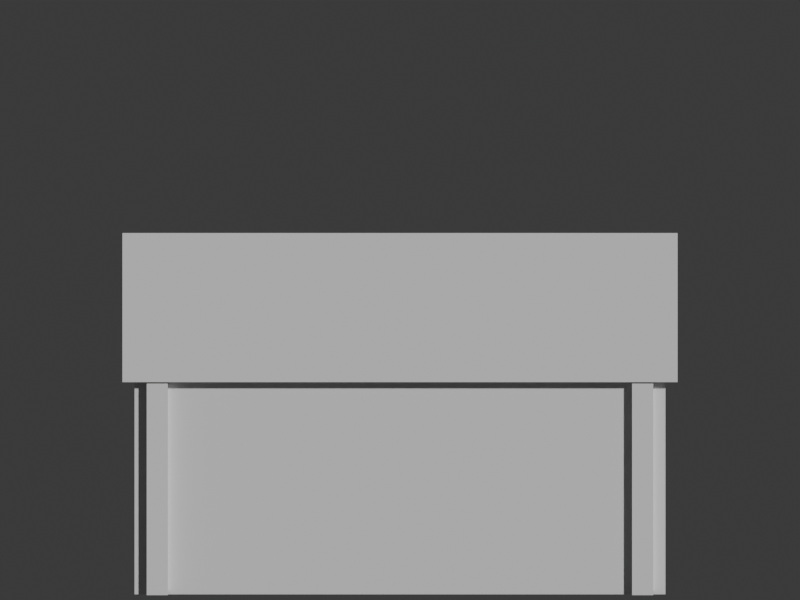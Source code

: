 # Source: woodwork_nagamochi.blend  (saved by Blender 5.2.45; exported with 4.5.12 LTS)
import bpy
from mathutils import Matrix  # noqa: F401  (used for matrix-valued properties, if any)

bpy.ops.wm.read_factory_settings(use_empty=True)
scene = bpy.context.scene
scene.name = 'Scene'

# ---- collections
col_collection = bpy.data.collections.new('Collection'); scene.collection.children.link(col_collection)

# ---- materials (node trees are filled in below, after node groups)
mat_wood = bpy.data.materials.new('wood')
mat_wood.diffuse_color = (0.49, 0.27, 0.13, 1.0)
mat_wood2 = bpy.data.materials.new('wood2')
mat_wood2.diffuse_color = (0.7, 0.45, 0.22, 1.0)
mat_iron = bpy.data.materials.new('iron')
mat_iron.diffuse_color = (0.22, 0.26, 0.28, 1.0)

# ---- material node trees
mat_wood.use_nodes = True; mat_wood.node_tree.nodes.clear()
_N = mat_wood.node_tree.nodes; _L = mat_wood.node_tree.links
n0 = _N.new('ShaderNodeBsdfPrincipled'); n0.name = 'Principled BSDF'; n0.location = (-200, 100)
n0.inputs[10].default_value = 0.005
n1 = _N.new('ShaderNodeOutputMaterial'); n1.name = 'Material Output'; n1.location = (200, 100)
_L.new(n0.outputs[0], n1.inputs[0])
n1.is_active_output = True
mat_wood2.use_nodes = True; mat_wood2.node_tree.nodes.clear()
_N = mat_wood2.node_tree.nodes; _L = mat_wood2.node_tree.links
n0 = _N.new('ShaderNodeBsdfPrincipled'); n0.name = 'Principled BSDF'; n0.location = (-200, 100)
n0.inputs[10].default_value = 0.005
n1 = _N.new('ShaderNodeOutputMaterial'); n1.name = 'Material Output'; n1.location = (200, 100)
_L.new(n0.outputs[0], n1.inputs[0])
n1.is_active_output = True
mat_iron.use_nodes = True; mat_iron.node_tree.nodes.clear()
_N = mat_iron.node_tree.nodes; _L = mat_iron.node_tree.links
n0 = _N.new('ShaderNodeBsdfPrincipled'); n0.name = 'Principled BSDF'; n0.location = (-200, 100)
n0.inputs[10].default_value = 0.005
n1 = _N.new('ShaderNodeOutputMaterial'); n1.name = 'Material Output'; n1.location = (200, 100)
_L.new(n0.outputs[0], n1.inputs[0])
n1.is_active_output = True

# ---- world
world_world = bpy.data.worlds.new('World'); scene.world = world_world
world_world.use_nodes = True; world_world.node_tree.nodes.clear()
_N = world_world.node_tree.nodes; _L = world_world.node_tree.links
n0 = _N.new('ShaderNodeOutputWorld'); n0.name = 'World Output'; n0.location = (200, 100)
n1 = _N.new('ShaderNodeBackground'); n1.name = 'Background'; n1.location = (-200, 100)
n1.inputs[0].default_value = (0.05088, 0.05088, 0.05088, 1.0)
_L.new(n1.outputs[0], n0.inputs[0])
n0.is_active_output = True
world_world.color = (0.05088, 0.05088, 0.05088)
world_world.sun_shadow_jitter_overblur = 0.0

# ---- cameras
cam_camera = bpy.data.cameras.new('Camera')
cam_camera.type = 'ORTHO'
cam_camera.ortho_scale = 2.45

# ---- meshes
me_cube = bpy.data.meshes.new('Cube')
me_cube.from_pydata([(-0.875, -0.385, -0.405), (-0.875, -0.385, 0.405), (-0.875, 0.385, -0.405), (-0.875, 0.385, 0.405), (0.875, -0.385, -0.405), (0.875, -0.385, 0.405), (0.875, 0.385, -0.405), (0.875, 0.385, 0.405)], [], [(0, 1, 3, 2), (2, 3, 7, 6), (6, 7, 5, 4), (4, 5, 1, 0), (2, 6, 4, 0), (7, 3, 1, 5)])
_uv = me_cube.uv_layers.new(name='UVMap')
_uv.uv.foreach_set('vector', [0.375, 0.0, 0.625, 0.0, 0.625, 0.25, 0.375, 0.25, 0.375, 0.25, 0.625, 0.25, 0.625, 0.5, 0.375, 0.5, 0.375, 0.5, 0.625, 0.5, 0.625, 0.75, 0.375, 0.75, 0.375, 0.75, 0.625, 0.75, 0.625, 1.0, 0.375, 1.0, 0.125, 0.5, 0.375, 0.5, 0.375, 0.75, 0.125, 0.75, 0.625, 0.5, 0.875, 0.5, 0.875, 0.75, 0.625, 0.75])
me_cube.materials.append(mat_wood)
me_cube.update()
me_cube_001 = bpy.data.meshes.new('Cube.001')
me_cube_001.from_pydata([(-0.915, -0.43, -0.055), (-0.915, -0.43, 0.055), (-0.915, 0.43, -0.055), (-0.915, 0.43, 0.055), (0.915, -0.43, -0.055), (0.915, -0.43, 0.055), (0.915, 0.43, -0.055), (0.915, 0.43, 0.055)], [], [(0, 1, 3, 2), (2, 3, 7, 6), (6, 7, 5, 4), (4, 5, 1, 0), (2, 6, 4, 0), (7, 3, 1, 5)])
_uv = me_cube_001.uv_layers.new(name='UVMap')
_uv.uv.foreach_set('vector', [0.375, 0.0, 0.625, 0.0, 0.625, 0.25, 0.375, 0.25, 0.375, 0.25, 0.625, 0.25, 0.625, 0.5, 0.375, 0.5, 0.375, 0.5, 0.625, 0.5, 0.625, 0.75, 0.375, 0.75, 0.375, 0.75, 0.625, 0.75, 0.625, 1.0, 0.375, 1.0, 0.125, 0.5, 0.375, 0.5, 0.375, 0.75, 0.125, 0.75, 0.625, 0.5, 0.875, 0.5, 0.875, 0.75, 0.625, 0.75])
me_cube_001.materials.append(mat_wood2)
me_cube_001.update()
me_torus = bpy.data.meshes.new('Torus')
me_torus.from_pydata([(0.173, 0.0, 0.0), (0.1571, 0.0, 0.02187), (0.1314, 0.0, 0.01352), (0.1314, 0.0, -0.01352), (0.1571, 0.0, -0.02187), (0.1498, 0.0865, 0.0), (0.1361, 0.07855, 0.02187), (0.1138, 0.0657, 0.01352), (0.1138, 0.0657, -0.01352), (0.1361, 0.07855, -0.02187), (0.0865, 0.1498, 0.0), (0.07855, 0.1361, 0.02187), (0.0657, 0.1138, 0.01352), (0.0657, 0.1138, -0.01352), (0.07855, 0.1361, -0.02187), (1.306e-08, 0.173, 0.0), (1.186e-08, 0.1571, 0.02187), (9.92e-09, 0.1314, 0.01352), (9.92e-09, 0.1314, -0.01352), (1.186e-08, 0.1571, -0.02187), (-0.0865, 0.1498, 0.0), (-0.07855, 0.1361, 0.02187), (-0.0657, 0.1138, 0.01352), (-0.0657, 0.1138, -0.01352), (-0.07855, 0.1361, -0.02187), (-0.1498, 0.0865, 0.0), (-0.1361, 0.07855, 0.02187), (-0.1138, 0.0657, 0.01352), (-0.1138, 0.0657, -0.01352), (-0.1361, 0.07855, -0.02187), (-0.173, 1.512e-08, 0.0), (-0.1571, 1.373e-08, 0.02187), (-0.1314, 1.149e-08, 0.01352), (-0.1314, 1.149e-08, -0.01352), (-0.1571, 1.373e-08, -0.02187), (-0.1498, -0.0865, 0.0), (-0.1361, -0.07855, 0.02187), (-0.1138, -0.0657, 0.01352), (-0.1138, -0.0657, -0.01352), (-0.1361, -0.07855, -0.02187), (-0.0865, -0.1498, 0.0), (-0.07855, -0.1361, 0.02187), (-0.0657, -0.1138, 0.01352), (-0.0657, -0.1138, -0.01352), (-0.07855, -0.1361, -0.02187), (1.306e-08, -0.173, 0.0), (1.186e-08, -0.1571, 0.02187), (9.92e-09, -0.1314, 0.01352), (9.92e-09, -0.1314, -0.01352), (1.186e-08, -0.1571, -0.02187), (0.0865, -0.1498, 0.0), (0.07855, -0.1361, 0.02187), (0.0657, -0.1138, 0.01352), (0.0657, -0.1138, -0.01352), (0.07855, -0.1361, -0.02187), (0.1498, -0.0865, 0.0), (0.1361, -0.07855, 0.02187), (0.1138, -0.0657, 0.01352), (0.1138, -0.0657, -0.01352), (0.1361, -0.07855, -0.02187)], [], [(0, 5, 6, 1), (1, 6, 7, 2), (2, 7, 8, 3), (3, 8, 9, 4), (4, 9, 5, 0), (5, 10, 11, 6), (6, 11, 12, 7), (7, 12, 13, 8), (8, 13, 14, 9), (9, 14, 10, 5), (10, 15, 16, 11), (11, 16, 17, 12), (12, 17, 18, 13), (13, 18, 19, 14), (14, 19, 15, 10), (15, 20, 21, 16), (16, 21, 22, 17), (17, 22, 23, 18), (18, 23, 24, 19), (19, 24, 20, 15), (20, 25, 26, 21), (21, 26, 27, 22), (22, 27, 28, 23), (23, 28, 29, 24), (24, 29, 25, 20), (25, 30, 31, 26), (26, 31, 32, 27), (27, 32, 33, 28), (28, 33, 34, 29), (29, 34, 30, 25), (30, 35, 36, 31), (31, 36, 37, 32), (32, 37, 38, 33), (33, 38, 39, 34), (34, 39, 35, 30), (35, 40, 41, 36), (36, 41, 42, 37), (37, 42, 43, 38), (38, 43, 44, 39), (39, 44, 40, 35), (40, 45, 46, 41), (41, 46, 47, 42), (42, 47, 48, 43), (43, 48, 49, 44), (44, 49, 45, 40), (45, 50, 51, 46), (46, 51, 52, 47), (47, 52, 53, 48), (48, 53, 54, 49), (49, 54, 50, 45), (50, 55, 56, 51), (51, 56, 57, 52), (52, 57, 58, 53), (53, 58, 59, 54), (54, 59, 55, 50), (55, 0, 1, 56), (56, 1, 2, 57), (57, 2, 3, 58), (58, 3, 4, 59), (59, 4, 0, 55)])
_uv = me_torus.uv_layers.new(name='UVMap')
_uv.uv.foreach_set('vector', [0.5, 0.6, 0.5833, 0.6, 0.5833, 0.8, 0.5, 0.8, 0.5, 0.8, 0.5833, 0.8, 0.5833, 1.0, 0.5, 1.0, 0.5, 0.0, 0.5833, 0.0, 0.5833, 0.2, 0.5, 0.2, 0.5, 0.2, 0.5833, 0.2, 0.5833, 0.4, 0.5, 0.4, 0.5, 0.4, 0.5833, 0.4, 0.5833, 0.6, 0.5, 0.6, 0.5833, 0.6, 0.6667, 0.6, 0.6667, 0.8, 0.5833, 0.8, 0.5833, 0.8, 0.6667, 0.8, 0.6667, 1.0, 0.5833, 1.0, 0.5833, 0.0, 0.6667, 0.0, 0.6667, 0.2, 0.5833, 0.2, 0.5833, 0.2, 0.6667, 0.2, 0.6667, 0.4, 0.5833, 0.4, 0.5833, 0.4, 0.6667, 0.4, 0.6667, 0.6, 0.5833, 0.6, 0.6667, 0.6, 0.75, 0.6, 0.75, 0.8, 0.6667, 0.8, 0.6667, 0.8, 0.75, 0.8, 0.75, 1.0, 0.6667, 1.0, 0.6667, 0.0, 0.75, 0.0, 0.75, 0.2, 0.6667, 0.2, 0.6667, 0.2, 0.75, 0.2, 0.75, 0.4, 0.6667, 0.4, 0.6667, 0.4, 0.75, 0.4, 0.75, 0.6, 0.6667, 0.6, 0.75, 0.6, 0.8333, 0.6, 0.8333, 0.8, 0.75, 0.8, 0.75, 0.8, 0.8333, 0.8, 0.8333, 1.0, 0.75, 1.0, 0.75, 0.0, 0.8333, 0.0, 0.8333, 0.2, 0.75, 0.2, 0.75, 0.2, 0.8333, 0.2, 0.8333, 0.4, 0.75, 0.4, 0.75, 0.4, 0.8333, 0.4, 0.8333, 0.6, 0.75, 0.6, 0.8333, 0.6, 0.9167, 0.6, 0.9167, 0.8, 0.8333, 0.8, 0.8333, 0.8, 0.9167, 0.8, 0.9167, 1.0, 0.8333, 1.0, 0.8333, 0.0, 0.9167, 0.0, 0.9167, 0.2, 0.8333, 0.2, 0.8333, 0.2, 0.9167, 0.2, 0.9167, 0.4, 0.8333, 0.4, 0.8333, 0.4, 0.9167, 0.4, 0.9167, 0.6, 0.8333, 0.6, 0.9167, 0.6, 1.0, 0.6, 1.0, 0.8, 0.9167, 0.8, 0.9167, 0.8, 1.0, 0.8, 1.0, 1.0, 0.9167, 1.0, 0.9167, 0.0, 1.0, 0.0, 1.0, 0.2, 0.9167, 0.2, 0.9167, 0.2, 1.0, 0.2, 1.0, 0.4, 0.9167, 0.4, 0.9167, 0.4, 1.0, 0.4, 1.0, 0.6, 0.9167, 0.6, 2.22e-16, 0.6, 0.08333, 0.6, 0.08333, 0.8, 2.22e-16, 0.8, 2.22e-16, 0.8, 0.08333, 0.8, 0.08333, 1.0, 2.22e-16, 1.0, 2.22e-16, 0.0, 0.08333, 0.0, 0.08333, 0.2, 2.22e-16, 0.2, 2.22e-16, 0.2, 0.08333, 0.2, 0.08333, 0.4, 2.22e-16, 0.4, 2.22e-16, 0.4, 0.08333, 0.4, 0.08333, 0.6, 2.22e-16, 0.6, 0.08333, 0.6, 0.1667, 0.6, 0.1667, 0.8, 0.08333, 0.8, 0.08333, 0.8, 0.1667, 0.8, 0.1667, 1.0, 0.08333, 1.0, 0.08333, 0.0, 0.1667, 0.0, 0.1667, 0.2, 0.08333, 0.2, 0.08333, 0.2, 0.1667, 0.2, 0.1667, 0.4, 0.08333, 0.4, 0.08333, 0.4, 0.1667, 0.4, 0.1667, 0.6, 0.08333, 0.6, 0.1667, 0.6, 0.25, 0.6, 0.25, 0.8, 0.1667, 0.8, 0.1667, 0.8, 0.25, 0.8, 0.25, 1.0, 0.1667, 1.0, 0.1667, 0.0, 0.25, 0.0, 0.25, 0.2, 0.1667, 0.2, 0.1667, 0.2, 0.25, 0.2, 0.25, 0.4, 0.1667, 0.4, 0.1667, 0.4, 0.25, 0.4, 0.25, 0.6, 0.1667, 0.6, 0.25, 0.6, 0.3333, 0.6, 0.3333, 0.8, 0.25, 0.8, 0.25, 0.8, 0.3333, 0.8, 0.3333, 1.0, 0.25, 1.0, 0.25, 0.0, 0.3333, 0.0, 0.3333, 0.2, 0.25, 0.2, 0.25, 0.2, 0.3333, 0.2, 0.3333, 0.4, 0.25, 0.4, 0.25, 0.4, 0.3333, 0.4, 0.3333, 0.6, 0.25, 0.6, 0.3333, 0.6, 0.4167, 0.6, 0.4167, 0.8, 0.3333, 0.8, 0.3333, 0.8, 0.4167, 0.8, 0.4167, 1.0, 0.3333, 1.0, 0.3333, 0.0, 0.4167, 0.0, 0.4167, 0.2, 0.3333, 0.2, 0.3333, 0.2, 0.4167, 0.2, 0.4167, 0.4, 0.3333, 0.4, 0.3333, 0.4, 0.4167, 0.4, 0.4167, 0.6, 0.3333, 0.6, 0.4167, 0.6, 0.5, 0.6, 0.5, 0.8, 0.4167, 0.8, 0.4167, 0.8, 0.5, 0.8, 0.5, 1.0, 0.4167, 1.0, 0.4167, 0.0, 0.5, 0.0, 0.5, 0.2, 0.4167, 0.2, 0.4167, 0.2, 0.5, 0.2, 0.5, 0.4, 0.4167, 0.4, 0.4167, 0.4, 0.5, 0.4, 0.5, 0.6, 0.4167, 0.6])
me_torus.materials.append(mat_iron)
me_torus.update()
me_cube_002 = bpy.data.meshes.new('Cube.002')
me_cube_002.from_pydata([(-0.035, -0.02, -0.4), (-0.035, -0.02, 0.4), (-0.035, 0.02, -0.4), (-0.035, 0.02, 0.4), (0.035, -0.02, -0.4), (0.035, -0.02, 0.4), (0.035, 0.02, -0.4), (0.035, 0.02, 0.4)], [], [(0, 1, 3, 2), (2, 3, 7, 6), (6, 7, 5, 4), (4, 5, 1, 0), (2, 6, 4, 0), (7, 3, 1, 5)])
_uv = me_cube_002.uv_layers.new(name='UVMap')
_uv.uv.foreach_set('vector', [0.375, 0.0, 0.625, 0.0, 0.625, 0.25, 0.375, 0.25, 0.375, 0.25, 0.625, 0.25, 0.625, 0.5, 0.375, 0.5, 0.375, 0.5, 0.625, 0.5, 0.625, 0.75, 0.375, 0.75, 0.375, 0.75, 0.625, 0.75, 0.625, 1.0, 0.375, 1.0, 0.125, 0.5, 0.375, 0.5, 0.375, 0.75, 0.125, 0.75, 0.625, 0.5, 0.875, 0.5, 0.875, 0.75, 0.625, 0.75])
me_cube_002.materials.append(mat_iron)
me_cube_002.update()
me_torus_001 = bpy.data.meshes.new('Torus.001')
me_torus_001.from_pydata([(0.173, 0.0, 0.0), (0.1571, 0.0, 0.02187), (0.1314, 0.0, 0.01352), (0.1314, 0.0, -0.01352), (0.1571, 0.0, -0.02187), (0.1498, 0.0865, 0.0), (0.1361, 0.07855, 0.02187), (0.1138, 0.0657, 0.01352), (0.1138, 0.0657, -0.01352), (0.1361, 0.07855, -0.02187), (0.0865, 0.1498, 0.0), (0.07855, 0.1361, 0.02187), (0.0657, 0.1138, 0.01352), (0.0657, 0.1138, -0.01352), (0.07855, 0.1361, -0.02187), (1.306e-08, 0.173, 0.0), (1.186e-08, 0.1571, 0.02187), (9.92e-09, 0.1314, 0.01352), (9.92e-09, 0.1314, -0.01352), (1.186e-08, 0.1571, -0.02187), (-0.0865, 0.1498, 0.0), (-0.07855, 0.1361, 0.02187), (-0.0657, 0.1138, 0.01352), (-0.0657, 0.1138, -0.01352), (-0.07855, 0.1361, -0.02187), (-0.1498, 0.0865, 0.0), (-0.1361, 0.07855, 0.02187), (-0.1138, 0.0657, 0.01352), (-0.1138, 0.0657, -0.01352), (-0.1361, 0.07855, -0.02187), (-0.173, 1.512e-08, 0.0), (-0.1571, 1.373e-08, 0.02187), (-0.1314, 1.149e-08, 0.01352), (-0.1314, 1.149e-08, -0.01352), (-0.1571, 1.373e-08, -0.02187), (-0.1498, -0.0865, 0.0), (-0.1361, -0.07855, 0.02187), (-0.1138, -0.0657, 0.01352), (-0.1138, -0.0657, -0.01352), (-0.1361, -0.07855, -0.02187), (-0.0865, -0.1498, 0.0), (-0.07855, -0.1361, 0.02187), (-0.0657, -0.1138, 0.01352), (-0.0657, -0.1138, -0.01352), (-0.07855, -0.1361, -0.02187), (1.306e-08, -0.173, 0.0), (1.186e-08, -0.1571, 0.02187), (9.92e-09, -0.1314, 0.01352), (9.92e-09, -0.1314, -0.01352), (1.186e-08, -0.1571, -0.02187), (0.0865, -0.1498, 0.0), (0.07855, -0.1361, 0.02187), (0.0657, -0.1138, 0.01352), (0.0657, -0.1138, -0.01352), (0.07855, -0.1361, -0.02187), (0.1498, -0.0865, 0.0), (0.1361, -0.07855, 0.02187), (0.1138, -0.0657, 0.01352), (0.1138, -0.0657, -0.01352), (0.1361, -0.07855, -0.02187)], [], [(0, 5, 6, 1), (1, 6, 7, 2), (2, 7, 8, 3), (3, 8, 9, 4), (4, 9, 5, 0), (5, 10, 11, 6), (6, 11, 12, 7), (7, 12, 13, 8), (8, 13, 14, 9), (9, 14, 10, 5), (10, 15, 16, 11), (11, 16, 17, 12), (12, 17, 18, 13), (13, 18, 19, 14), (14, 19, 15, 10), (15, 20, 21, 16), (16, 21, 22, 17), (17, 22, 23, 18), (18, 23, 24, 19), (19, 24, 20, 15), (20, 25, 26, 21), (21, 26, 27, 22), (22, 27, 28, 23), (23, 28, 29, 24), (24, 29, 25, 20), (25, 30, 31, 26), (26, 31, 32, 27), (27, 32, 33, 28), (28, 33, 34, 29), (29, 34, 30, 25), (30, 35, 36, 31), (31, 36, 37, 32), (32, 37, 38, 33), (33, 38, 39, 34), (34, 39, 35, 30), (35, 40, 41, 36), (36, 41, 42, 37), (37, 42, 43, 38), (38, 43, 44, 39), (39, 44, 40, 35), (40, 45, 46, 41), (41, 46, 47, 42), (42, 47, 48, 43), (43, 48, 49, 44), (44, 49, 45, 40), (45, 50, 51, 46), (46, 51, 52, 47), (47, 52, 53, 48), (48, 53, 54, 49), (49, 54, 50, 45), (50, 55, 56, 51), (51, 56, 57, 52), (52, 57, 58, 53), (53, 58, 59, 54), (54, 59, 55, 50), (55, 0, 1, 56), (56, 1, 2, 57), (57, 2, 3, 58), (58, 3, 4, 59), (59, 4, 0, 55)])
_uv = me_torus_001.uv_layers.new(name='UVMap')
_uv.uv.foreach_set('vector', [0.5, 0.6, 0.5833, 0.6, 0.5833, 0.8, 0.5, 0.8, 0.5, 0.8, 0.5833, 0.8, 0.5833, 1.0, 0.5, 1.0, 0.5, 0.0, 0.5833, 0.0, 0.5833, 0.2, 0.5, 0.2, 0.5, 0.2, 0.5833, 0.2, 0.5833, 0.4, 0.5, 0.4, 0.5, 0.4, 0.5833, 0.4, 0.5833, 0.6, 0.5, 0.6, 0.5833, 0.6, 0.6667, 0.6, 0.6667, 0.8, 0.5833, 0.8, 0.5833, 0.8, 0.6667, 0.8, 0.6667, 1.0, 0.5833, 1.0, 0.5833, 0.0, 0.6667, 0.0, 0.6667, 0.2, 0.5833, 0.2, 0.5833, 0.2, 0.6667, 0.2, 0.6667, 0.4, 0.5833, 0.4, 0.5833, 0.4, 0.6667, 0.4, 0.6667, 0.6, 0.5833, 0.6, 0.6667, 0.6, 0.75, 0.6, 0.75, 0.8, 0.6667, 0.8, 0.6667, 0.8, 0.75, 0.8, 0.75, 1.0, 0.6667, 1.0, 0.6667, 0.0, 0.75, 0.0, 0.75, 0.2, 0.6667, 0.2, 0.6667, 0.2, 0.75, 0.2, 0.75, 0.4, 0.6667, 0.4, 0.6667, 0.4, 0.75, 0.4, 0.75, 0.6, 0.6667, 0.6, 0.75, 0.6, 0.8333, 0.6, 0.8333, 0.8, 0.75, 0.8, 0.75, 0.8, 0.8333, 0.8, 0.8333, 1.0, 0.75, 1.0, 0.75, 0.0, 0.8333, 0.0, 0.8333, 0.2, 0.75, 0.2, 0.75, 0.2, 0.8333, 0.2, 0.8333, 0.4, 0.75, 0.4, 0.75, 0.4, 0.8333, 0.4, 0.8333, 0.6, 0.75, 0.6, 0.8333, 0.6, 0.9167, 0.6, 0.9167, 0.8, 0.8333, 0.8, 0.8333, 0.8, 0.9167, 0.8, 0.9167, 1.0, 0.8333, 1.0, 0.8333, 0.0, 0.9167, 0.0, 0.9167, 0.2, 0.8333, 0.2, 0.8333, 0.2, 0.9167, 0.2, 0.9167, 0.4, 0.8333, 0.4, 0.8333, 0.4, 0.9167, 0.4, 0.9167, 0.6, 0.8333, 0.6, 0.9167, 0.6, 1.0, 0.6, 1.0, 0.8, 0.9167, 0.8, 0.9167, 0.8, 1.0, 0.8, 1.0, 1.0, 0.9167, 1.0, 0.9167, 0.0, 1.0, 0.0, 1.0, 0.2, 0.9167, 0.2, 0.9167, 0.2, 1.0, 0.2, 1.0, 0.4, 0.9167, 0.4, 0.9167, 0.4, 1.0, 0.4, 1.0, 0.6, 0.9167, 0.6, 2.22e-16, 0.6, 0.08333, 0.6, 0.08333, 0.8, 2.22e-16, 0.8, 2.22e-16, 0.8, 0.08333, 0.8, 0.08333, 1.0, 2.22e-16, 1.0, 2.22e-16, 0.0, 0.08333, 0.0, 0.08333, 0.2, 2.22e-16, 0.2, 2.22e-16, 0.2, 0.08333, 0.2, 0.08333, 0.4, 2.22e-16, 0.4, 2.22e-16, 0.4, 0.08333, 0.4, 0.08333, 0.6, 2.22e-16, 0.6, 0.08333, 0.6, 0.1667, 0.6, 0.1667, 0.8, 0.08333, 0.8, 0.08333, 0.8, 0.1667, 0.8, 0.1667, 1.0, 0.08333, 1.0, 0.08333, 0.0, 0.1667, 0.0, 0.1667, 0.2, 0.08333, 0.2, 0.08333, 0.2, 0.1667, 0.2, 0.1667, 0.4, 0.08333, 0.4, 0.08333, 0.4, 0.1667, 0.4, 0.1667, 0.6, 0.08333, 0.6, 0.1667, 0.6, 0.25, 0.6, 0.25, 0.8, 0.1667, 0.8, 0.1667, 0.8, 0.25, 0.8, 0.25, 1.0, 0.1667, 1.0, 0.1667, 0.0, 0.25, 0.0, 0.25, 0.2, 0.1667, 0.2, 0.1667, 0.2, 0.25, 0.2, 0.25, 0.4, 0.1667, 0.4, 0.1667, 0.4, 0.25, 0.4, 0.25, 0.6, 0.1667, 0.6, 0.25, 0.6, 0.3333, 0.6, 0.3333, 0.8, 0.25, 0.8, 0.25, 0.8, 0.3333, 0.8, 0.3333, 1.0, 0.25, 1.0, 0.25, 0.0, 0.3333, 0.0, 0.3333, 0.2, 0.25, 0.2, 0.25, 0.2, 0.3333, 0.2, 0.3333, 0.4, 0.25, 0.4, 0.25, 0.4, 0.3333, 0.4, 0.3333, 0.6, 0.25, 0.6, 0.3333, 0.6, 0.4167, 0.6, 0.4167, 0.8, 0.3333, 0.8, 0.3333, 0.8, 0.4167, 0.8, 0.4167, 1.0, 0.3333, 1.0, 0.3333, 0.0, 0.4167, 0.0, 0.4167, 0.2, 0.3333, 0.2, 0.3333, 0.2, 0.4167, 0.2, 0.4167, 0.4, 0.3333, 0.4, 0.3333, 0.4, 0.4167, 0.4, 0.4167, 0.6, 0.3333, 0.6, 0.4167, 0.6, 0.5, 0.6, 0.5, 0.8, 0.4167, 0.8, 0.4167, 0.8, 0.5, 0.8, 0.5, 1.0, 0.4167, 1.0, 0.4167, 0.0, 0.5, 0.0, 0.5, 0.2, 0.4167, 0.2, 0.4167, 0.2, 0.5, 0.2, 0.5, 0.4, 0.4167, 0.4, 0.4167, 0.4, 0.5, 0.4, 0.5, 0.6, 0.4167, 0.6])
me_torus_001.materials.append(mat_iron)
me_torus_001.update()
me_cube_003 = bpy.data.meshes.new('Cube.003')
me_cube_003.from_pydata([(-0.035, -0.02, -0.4), (-0.035, -0.02, 0.4), (-0.035, 0.02, -0.4), (-0.035, 0.02, 0.4), (0.035, -0.02, -0.4), (0.035, -0.02, 0.4), (0.035, 0.02, -0.4), (0.035, 0.02, 0.4)], [], [(0, 1, 3, 2), (2, 3, 7, 6), (6, 7, 5, 4), (4, 5, 1, 0), (2, 6, 4, 0), (7, 3, 1, 5)])
_uv = me_cube_003.uv_layers.new(name='UVMap')
_uv.uv.foreach_set('vector', [0.375, 0.0, 0.625, 0.0, 0.625, 0.25, 0.375, 0.25, 0.375, 0.25, 0.625, 0.25, 0.625, 0.5, 0.375, 0.5, 0.375, 0.5, 0.625, 0.5, 0.625, 0.75, 0.375, 0.75, 0.375, 0.75, 0.625, 0.75, 0.625, 1.0, 0.375, 1.0, 0.125, 0.5, 0.375, 0.5, 0.375, 0.75, 0.125, 0.75, 0.625, 0.5, 0.875, 0.5, 0.875, 0.75, 0.625, 0.75])
me_cube_003.materials.append(mat_iron)
me_cube_003.update()

# ---- objects
ob_nagamochi_storage_chest = bpy.data.objects.new('Nagamochi storage chest', me_cube)
ob_nagamochi_lid = bpy.data.objects.new('Nagamochi lid', me_cube_001)
ob_iron_carrying_handle = bpy.data.objects.new('Iron carrying handle', me_torus)
ob_iron_strap = bpy.data.objects.new('Iron strap', me_cube_002)
ob_iron_carrying_handle_001 = bpy.data.objects.new('Iron carrying handle.001', me_torus_001)
ob_iron_strap_001 = bpy.data.objects.new('Iron strap.001', me_cube_003)
ob_turntable_camera = bpy.data.objects.new('Turntable_Camera', cam_camera)

# ---- transforms, parenting, visibility, modifiers, constraints
ob_nagamochi_storage_chest.location = (0.0, 0.0, 0.3762)
ob_nagamochi_storage_chest.scale = (0.929, 0.929, 0.929)
ob_nagamochi_lid.location = (0.0, 0.0, 0.8036)
ob_nagamochi_lid.scale = (0.929, 0.929, 0.929)
ob_iron_carrying_handle.location = (-0.7432, 0.0, 0.3762)
ob_iron_carrying_handle.rotation_euler = (-0.0, 1.571, 0.0)
ob_iron_carrying_handle.scale = (0.929, 0.929, 0.929)
ob_iron_strap.location = (-0.7432, -0.3716, 0.3855)
ob_iron_strap.scale = (0.929, 0.929, 0.929)
ob_iron_carrying_handle_001.location = (0.7432, 0.0, 0.3762)
ob_iron_carrying_handle_001.rotation_euler = (-0.0, 1.571, 0.0)
ob_iron_carrying_handle_001.scale = (0.929, 0.929, 0.929)
ob_iron_strap_001.location = (0.7432, -0.3716, 0.3855)
ob_iron_strap_001.scale = (0.929, 0.929, 0.929)
ob_turntable_camera.location = (2.817e-16, -4.6, 3.2)
ob_turntable_camera.rotation_euler = (1.095, 3.154e-24, 6.123e-17)

# ---- collection membership
col_collection.objects.link(ob_nagamochi_storage_chest)
col_collection.objects.link(ob_nagamochi_lid)
col_collection.objects.link(ob_iron_carrying_handle)
col_collection.objects.link(ob_iron_strap)
col_collection.objects.link(ob_iron_carrying_handle_001)
col_collection.objects.link(ob_iron_strap_001)
col_collection.objects.link(ob_turntable_camera)

# ---- scene / render settings (as saved in the file)
scene.camera = ob_turntable_camera
scene.frame_start = 1; scene.frame_end = 144; scene.frame_set(144)
scene.render.engine = 'BLENDER_WORKBENCH'
scene.render.resolution_x = 400
scene.render.resolution_y = 300
scene.render.bake_bias = 0.0
scene.render.bake_samples = 0
scene.render.compositor_device = 'GPU'
scene.eevee.use_volume_custom_range = False
scene.eevee.fast_gi_thickness_near = 0.1
scene.eevee.fast_gi_thickness_far = 0.0
scene.eevee.ray_tracing_options.screen_trace_thickness = 0.1
bpy.context.view_layer.update()

# ---- added for rendering (the .blend has no usable light): sun
light_auto_sun = bpy.data.lights.new('AutoSun', 'SUN')
light_auto_sun.energy = 3.0
light_auto_sun.angle = 0.0523599
ob_auto_sun = bpy.data.objects.new('AutoSun', light_auto_sun)
scene.collection.objects.link(ob_auto_sun)
ob_auto_sun.rotation_euler = (0.872665, 0.174533, 0.523599)
bpy.context.view_layer.update()
